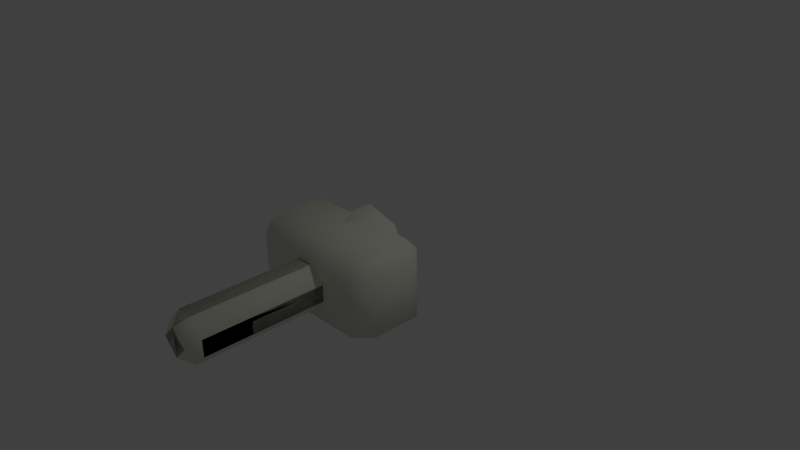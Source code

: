 # Source: test.blend  (saved by Blender 2.76.0; exported with 4.5.12 LTS)
import bpy
from mathutils import Matrix  # noqa: F401  (used for matrix-valued properties, if any)

bpy.ops.wm.read_factory_settings(use_empty=True)
scene = bpy.context.scene
scene.name = 'Scene'

# ---- collections
col_collection_1 = bpy.data.collections.new('Collection 1'); scene.collection.children.link(col_collection_1)

# ---- materials (node trees are filled in below, after node groups)
mat_default_001 = bpy.data.materials.new('default.001')
mat_default_001.alpha_threshold = 0.0
mat_default_001.use_transparent_shadow = False
mat_default_001.diffuse_color = (0.7899, 0.8133, 0.694, 1.0)
mat_default_001.specular_color = (0.0, 0.0, 0.0)
mat_default_001.roughness = 0.5
mat_default_001.specular_intensity = 1.0
mat_default = bpy.data.materials.new('default')
mat_default.alpha_threshold = 0.0
mat_default.use_transparent_shadow = False
mat_default.diffuse_color = (0.7899, 0.8133, 0.694, 1.0)
mat_default.specular_color = (0.0, 0.0, 0.0)
mat_default.roughness = 0.5
mat_default.specular_intensity = 1.0

# ---- node groups
ng_auto_smooth = bpy.data.node_groups.new('Auto Smooth', 'GeometryNodeTree')
_s = ng_auto_smooth.interface.new_socket(name='Geometry', in_out='OUTPUT', socket_type='NodeSocketGeometry')
_s = ng_auto_smooth.interface.new_socket(name='Geometry', in_out='INPUT', socket_type='NodeSocketGeometry')
_s = ng_auto_smooth.interface.new_socket(name='Angle', in_out='INPUT', socket_type='NodeSocketFloat')
_s.subtype = 'ANGLE'
_s.min_value = 0.0
_s.max_value = 3.142
ng_auto_smooth.is_modifier = True
_N = ng_auto_smooth.nodes; _L = ng_auto_smooth.links
n0 = _N.new('NodeGroupOutput'); n0.name = 'Group Output'; n0.location = (480, -100)
n1 = _N.new('NodeGroupInput'); n1.name = 'Group Input'; n1.location = (-420, -300)
n2 = _N.new('NodeGroupInput'); n2.name = 'Group Input.001'; n2.location = (-60, -100)
n3 = _N.new('GeometryNodeSetShadeSmooth'); n3.name = 'Set Shade Smooth'; n3.location = (120, -100)
n3.domain = 'EDGE'
n4 = _N.new('GeometryNodeSetShadeSmooth'); n4.name = 'Set Shade Smooth.001'; n4.location = (300, -100)
n5 = _N.new('GeometryNodeInputMeshEdgeAngle'); n5.name = 'Edge Angle'; n5.location = (-420, -220)
n6 = _N.new('GeometryNodeInputEdgeSmooth'); n6.name = 'Is Edge Smooth'; n6.location = (-60, -160)
n7 = _N.new('GeometryNodeInputShadeSmooth'); n7.name = 'Is Face Smooth'; n7.location = (-240, -340)
n8 = _N.new('FunctionNodeBooleanMath'); n8.name = 'Boolean Math'; n8.location = (-60, -220)
n9 = _N.new('FunctionNodeCompare'); n9.name = 'Compare'; n9.location = (-240, -180)
n9.operation = 'LESS_EQUAL'
_L.new(n5.outputs[0], n9.inputs[0])
_L.new(n4.outputs[0], n0.inputs[0])
_L.new(n1.outputs[1], n9.inputs[1])
_L.new(n9.outputs[0], n8.inputs[0])
_L.new(n7.outputs[0], n8.inputs[1])
_L.new(n2.outputs[0], n3.inputs[0])
_L.new(n6.outputs[0], n3.inputs[1])
_L.new(n3.outputs[0], n4.inputs[0])
_L.new(n8.outputs[0], n3.inputs[2])
n0.is_active_output = True

# ---- material node trees

# ---- world
world_world = bpy.data.worlds.new('World'); scene.world = world_world
world_world.color = (0.05088, 0.05088, 0.05088)
world_world.use_sun_shadow = False
world_world.sun_shadow_jitter_overblur = 0.0
world_world.cycles.sampling_method = 'MANUAL'
world_world.cycles.sample_map_resolution = 256

# ---- cameras
cam_camera = bpy.data.cameras.new('Camera')
cam_camera.clip_end = 100.0
cam_camera.lens = 35.0
cam_camera.sensor_width = 32.0
cam_camera.sensor_height = 18.0
cam_camera.ortho_scale = 7.314
cam_camera.dof.focus_distance = 0.0
cam_camera.dof.aperture_fstop = 128.0

# ---- lights
light_lamp = bpy.data.lights.new('Lamp', 'POINT')
light_lamp.transmission_factor = 0.0
light_lamp.cutoff_distance = 30.0
light_lamp.energy = 100.0
light_lamp.shadow_buffer_clip_start = 1.001
light_lamp.shadow_soft_size = 0.1
light_lamp.shadow_maximum_resolution = 0.006
light_lamp.use_absolute_resolution = True
light_lamp.cycles.use_multiple_importance_sampling = False

# ---- meshes
me_cube1_sep12_default = bpy.data.meshes.new('Cube1_sep12_default')
me_cube1_sep12_default.from_pydata([(0.7953, 0.542, 0.7953), (0.7953, 0.542, 0.0), (0.0, 0.542, 0.0), (0.0, 0.542, 0.7953), (1.0, 0.3373, 0.7953), (1.0, -0.3373, 0.7953), (1.0, -0.3373, 0.0), (1.0, 0.3373, 0.0), (0.7953, 0.3373, 1.0), (0.7953, -0.3373, 1.0), (0.7953, -0.542, 0.7953), (0.0, -0.542, 0.7953), (0.0, -0.542, 0.0), (0.7953, -0.542, 0.0), (0.0, 0.3373, 1.0), (0.0, -0.3373, 1.0), (-0.7953, 0.542, 0.7953), (-0.7953, 0.3373, 1.0), (-0.7953, -0.542, 0.7953), (-0.7953, -0.542, 0.0), (-0.7953, -0.3373, 1.0), (-0.7953, 0.542, 0.0), (-1.0, -0.3373, 0.0), (-1.0, 0.3373, 0.0), (-1.0, 0.3373, 0.7953), (-1.0, -0.3373, 0.7953)], [], [(0, 1, 2, 3), (4, 5, 6, 7), (4, 8, 9, 5), (10, 11, 12, 13), (9, 10, 5), (9, 8, 14, 15), (8, 4, 0), (6, 13, 12, 2, 1, 7), (7, 1, 0, 4), (13, 6, 5, 10), (3, 14, 8, 0), (3, 16, 17, 14), (11, 18, 19, 12), (15, 11, 10, 9), (15, 20, 18, 11), (14, 17, 20, 15), (2, 21, 16, 3), (12, 19, 22, 23, 21, 2), (16, 24, 17), (25, 18, 20), (25, 20, 17, 24), (24, 16, 21, 23), (18, 25, 22, 19), (23, 22, 25, 24)])
me_cube1_sep12_default.polygons.foreach_set('use_smooth', [True] * 24)
me_cube1_sep12_default.materials.append(mat_default_001)
me_cube1_sep12_default.use_remesh_preserve_volume = False
me_cube1_sep12_default.use_remesh_preserve_attributes = False
me_cube1_sep12_default.use_mirror_vertex_groups = False
me_cube1_sep12_default.update()
me_cube1_sep12_default.normals_split_custom_set([tuple(v) for v in zip(*[iter([0.367, 0.8548, 0.367, 0.3365, 0.8125, -0.4759, 0.0, 0.7071, -0.7071, 0.0, 0.9239, 0.3827, 0.8548, 0.367, 0.367, 0.8548, -0.367, 0.367, 0.8125, -0.3365, -0.4759, 0.8125, 0.3366, -0.4759, 0.8548, 0.367, 0.367, 0.367, 0.367, 0.8548, 0.367, -0.367, 0.8548, 0.8548, -0.367, 0.367, 0.367, -0.8548, 0.367, 0.0, -0.9239, 0.3827, 0.0, -0.7071, -0.7071, 0.3366, -0.8125, -0.4759, 0.367, -0.367, 0.8548, 0.367, -0.8548, 0.367, 0.8548, -0.367, 0.367, 0.367, -0.367, 0.8548, 0.367, 0.367, 0.8548, 0.0, 0.3827, 0.9239, 0.0, -0.3827, 0.9239, 0.367, 0.367, 0.8548, 0.8548, 0.367, 0.367, 0.367, 0.8548, 0.367, 0.8125, -0.3365, -0.4759, 0.3366, -0.8125, -0.4759, 0.0, -0.7071, -0.7071, 0.0, 0.7071, -0.7071, 0.3365, 0.8125, -0.4759, 0.8125, 0.3366, -0.4759, 0.8125, 0.3366, -0.4759, 0.3365, 0.8125, -0.4759, 0.367, 0.8548, 0.367, 0.8548, 0.367, 0.367, 0.3366, -0.8125, -0.4759, 0.8125, -0.3365, -0.4759, 0.8548, -0.367, 0.367, 0.367, -0.8548, 0.367, 0.0, 0.9239, 0.3827, 0.0, 0.3827, 0.9239, 0.367, 0.367, 0.8548, 0.367, 0.8548, 0.367, 0.0, 0.9239, 0.3827, -0.367, 0.8548, 0.367, -0.367, 0.367, 0.8548, 0.0, 0.3827, 0.9239, 0.0, -0.9239, 0.3827, -0.367, -0.8548, 0.367, -0.3365, -0.8125, -0.4759, 0.0, -0.7071, -0.7071, 0.0, -0.3827, 0.9239, 0.0, -0.9239, 0.3827, 0.367, -0.8548, 0.367, 0.367, -0.367, 0.8548, 0.0, -0.3827, 0.9239, -0.367, -0.367, 0.8548, -0.367, -0.8548, 0.367, 0.0, -0.9239, 0.3827, 0.0, 0.3827, 0.9239, -0.367, 0.367, 0.8548, -0.367, -0.367, 0.8548, 0.0, -0.3827, 0.9239, 0.0, 0.7071, -0.7071, -0.3366, 0.8125, -0.4759, -0.367, 0.8548, 0.367, 0.0, 0.9239, 0.3827, 0.0, -0.7071, -0.7071, -0.3365, -0.8125, -0.4759, -0.8125, -0.3365, -0.4759, -0.8125, 0.3366, -0.4759, -0.3366, 0.8125, -0.4759, 0.0, 0.7071, -0.7071, -0.367, 0.8548, 0.367, -0.8548, 0.367, 0.367, -0.367, 0.367, 0.8548, -0.8548, -0.367, 0.367, -0.367, -0.8548, 0.367, -0.367, -0.367, 0.8548, -0.8548, -0.367, 0.367, -0.367, -0.367, 0.8548, -0.367, 0.367, 0.8548, -0.8548, 0.367, 0.367, -0.8548, 0.367, 0.367, -0.367, 0.8548, 0.367, -0.3366, 0.8125, -0.4759, -0.8125, 0.3366, -0.4759, -0.367, -0.8548, 0.367, -0.8548, -0.367, 0.367, -0.8125, -0.3365, -0.4759, -0.3365, -0.8125, -0.4759, -0.8125, 0.3366, -0.4759, -0.8125, -0.3365, -0.4759, -0.8548, -0.367, 0.367, -0.8548, 0.367, 0.367])] * 3)])
me_cube1_sep13_default = bpy.data.meshes.new('Cube1_sep13_default')
me_cube1_sep13_default.from_pydata([(1.323, -0.1632, 1.538), (1.098, -0.1632, 1.538), (1.098, -2.737, 1.538), (1.323, -2.737, 1.538), (1.525, -2.737, 1.337), (1.525, -0.1632, 1.337), (1.211, -2.897, 1.425), (1.412, -2.897, 1.224), (1.525, -2.737, 1.111), (1.525, -0.1632, 1.111), (1.412, -0.003756, 1.224), (1.211, -0.003756, 1.425), (1.323, -2.737, 0.9095), (1.098, -2.737, 0.9095), (1.098, -0.1632, 0.9095), (1.323, -0.1632, 0.9095), (1.211, -0.003756, 1.022), (1.211, -2.897, 1.022), (1.009, -0.003756, 1.224), (0.8964, -0.1632, 1.337), (0.8964, -0.1632, 1.111), (0.8964, -2.737, 1.111), (0.8964, -2.737, 1.337), (1.009, -2.897, 1.224)], [], [(0, 1, 2, 3), (3, 4, 5, 0), (3, 6, 7, 4), (4, 8, 9, 5), (5, 10, 11, 0), (12, 13, 14, 15), (15, 9, 8, 12), (15, 16, 10, 9), (9, 10, 5), (8, 7, 17, 12), (18, 19, 1, 11), (11, 10, 16, 18), (11, 1, 0), (16, 14, 20, 18), (21, 22, 19, 20), (20, 14, 13, 21), (14, 16, 15), (13, 17, 23, 21), (19, 18, 20), (22, 2, 1, 19), (22, 23, 6, 2), (2, 6, 3), (23, 22, 21), (23, 17, 7, 6), (17, 13, 12), (7, 8, 4)])
me_cube1_sep13_default.polygons.foreach_set('use_smooth', [True] * 26)
me_cube1_sep13_default.materials.append(mat_default_001)
me_cube1_sep13_default.use_remesh_preserve_volume = False
me_cube1_sep13_default.use_remesh_preserve_attributes = False
me_cube1_sep13_default.use_mirror_vertex_groups = False
me_cube1_sep13_default.update()
me_cube1_sep13_default.normals_split_custom_set([tuple(v) for v in zip(*[iter([0.3449, 0.367, 0.8639, -0.3449, 0.367, 0.8639, -0.3449, -0.367, 0.8639, 0.3449, -0.367, 0.8639, 0.3449, -0.367, 0.8639, 0.8639, -0.367, 0.3449, 0.8639, 0.367, 0.3449, 0.3449, 0.367, 0.8639, 0.3449, -0.367, 0.8639, 1.449e-06, -0.8548, 0.519, 0.519, -0.8548, -2.624e-06, 0.8639, -0.367, 0.3449, 0.8639, -0.367, 0.3449, 0.8639, -0.367, -0.3449, 0.8639, 0.367, -0.3449, 0.8639, 0.367, 0.3449, 0.8639, 0.367, 0.3449, 0.519, 0.8548, 1.457e-06, -2.591e-06, 0.8548, 0.519, 0.3449, 0.367, 0.8639, 0.3449, -0.367, -0.8639, -0.3449, -0.367, -0.8639, -0.3449, 0.367, -0.8639, 0.3449, 0.367, -0.8639, 0.3449, 0.367, -0.8639, 0.8639, 0.367, -0.3449, 0.8639, -0.367, -0.3449, 0.3449, -0.367, -0.8639, 0.3449, 0.367, -0.8639, 1.414e-06, 0.8548, -0.519, 0.519, 0.8548, 1.457e-06, 0.8639, 0.367, -0.3449, 0.8639, 0.367, -0.3449, 0.519, 0.8548, 1.457e-06, 0.8639, 0.367, 0.3449, 0.8639, -0.367, -0.3449, 0.519, -0.8548, -2.624e-06, -2.561e-06, -0.8548, -0.519, 0.3449, -0.367, -0.8639, -0.519, 0.8548, -2.492e-06, -0.8639, 0.367, 0.3449, -0.3449, 0.367, 0.8639, -2.591e-06, 0.8548, 0.519, -2.591e-06, 0.8548, 0.519, 0.519, 0.8548, 1.457e-06, 1.414e-06, 0.8548, -0.519, -0.519, 0.8548, -2.492e-06, -2.591e-06, 0.8548, 0.519, -0.3449, 0.367, 0.8639, 0.3449, 0.367, 0.8639, 1.414e-06, 0.8548, -0.519, -0.3449, 0.367, -0.8639, -0.8639, 0.367, -0.3449, -0.519, 0.8548, -2.492e-06, -0.8639, -0.367, -0.3449, -0.8639, -0.367, 0.3449, -0.8639, 0.367, 0.3449, -0.8639, 0.367, -0.3449, -0.8639, 0.367, -0.3449, -0.3449, 0.367, -0.8639, -0.3449, -0.367, -0.8639, -0.8639, -0.367, -0.3449, -0.3449, 0.367, -0.8639, 1.414e-06, 0.8548, -0.519, 0.3449, 0.367, -0.8639, -0.3449, -0.367, -0.8639, -2.561e-06, -0.8548, -0.519, -0.519, -0.8548, 2.457e-06, -0.8639, -0.367, -0.3449, -0.8639, 0.367, 0.3449, -0.519, 0.8548, -2.492e-06, -0.8639, 0.367, -0.3449, -0.8639, -0.367, 0.3449, -0.3449, -0.367, 0.8639, -0.3449, 0.367, 0.8639, -0.8639, 0.367, 0.3449, -0.8639, -0.367, 0.3449, -0.519, -0.8548, 2.457e-06, 1.449e-06, -0.8548, 0.519, -0.3449, -0.367, 0.8639, -0.3449, -0.367, 0.8639, 1.449e-06, -0.8548, 0.519, 0.3449, -0.367, 0.8639, -0.519, -0.8548, 2.457e-06, -0.8639, -0.367, 0.3449, -0.8639, -0.367, -0.3449, -0.519, -0.8548, 2.457e-06, -2.561e-06, -0.8548, -0.519, 0.519, -0.8548, -2.624e-06, 1.449e-06, -0.8548, 0.519, -2.561e-06, -0.8548, -0.519, -0.3449, -0.367, -0.8639, 0.3449, -0.367, -0.8639, 0.519, -0.8548, -2.624e-06, 0.8639, -0.367, -0.3449, 0.8639, -0.367, 0.3449])] * 3)])
me_cube1_sep10_default = bpy.data.meshes.new('Cube1_sep10_default')
me_cube1_sep10_default.from_pydata([(1.323, -3.151, 1.538), (1.098, -3.151, 1.538), (1.098, -5.726, 1.538), (1.323, -5.726, 1.538), (1.525, -5.726, 1.337), (1.525, -3.151, 1.337), (1.211, -5.885, 1.425), (1.412, -5.885, 1.224), (1.525, -5.726, 1.111), (1.525, -3.151, 1.111), (1.412, -2.992, 1.224), (1.211, -2.992, 1.425), (1.323, -5.726, 0.9095), (1.098, -5.726, 0.9095), (1.098, -3.151, 0.9095), (1.323, -3.151, 0.9095), (1.211, -2.992, 1.022), (1.211, -5.885, 1.022), (1.009, -2.992, 1.224), (0.8964, -3.151, 1.337), (0.8964, -3.151, 1.111), (0.8964, -5.726, 1.111), (0.8964, -5.726, 1.337), (1.009, -5.885, 1.224)], [], [(0, 1, 2, 3), (3, 4, 5, 0), (3, 6, 7, 4), (4, 8, 9, 5), (5, 10, 11, 0), (12, 13, 14, 15), (15, 9, 8, 12), (15, 16, 10, 9), (9, 10, 5), (8, 7, 17, 12), (18, 19, 1, 11), (11, 10, 16, 18), (11, 1, 0), (16, 14, 20, 18), (21, 22, 19, 20), (20, 14, 13, 21), (14, 16, 15), (13, 17, 23, 21), (19, 18, 20), (22, 2, 1, 19), (22, 23, 6, 2), (2, 6, 3), (23, 22, 21), (23, 17, 7, 6), (17, 13, 12), (7, 8, 4)])
me_cube1_sep10_default.polygons.foreach_set('use_smooth', [True] * 26)
me_cube1_sep10_default.materials.append(mat_default_001)
me_cube1_sep10_default.use_remesh_preserve_volume = False
me_cube1_sep10_default.use_remesh_preserve_attributes = False
me_cube1_sep10_default.use_mirror_vertex_groups = False
me_cube1_sep10_default.update()
me_cube1_sep10_default.normals_split_custom_set([tuple(v) for v in zip(*[iter([0.3449, 0.367, 0.8639, -0.3449, 0.367, 0.8639, -0.3449, -0.367, 0.8639, 0.3449, -0.367, 0.8639, 0.3449, -0.367, 0.8639, 0.8639, -0.367, 0.3449, 0.8639, 0.367, 0.3449, 0.3449, 0.367, 0.8639, 0.3449, -0.367, 0.8639, 1.438e-06, -0.8548, 0.519, 0.519, -0.8548, -2.312e-06, 0.8639, -0.367, 0.3449, 0.8639, -0.367, 0.3449, 0.8639, -0.367, -0.3449, 0.8639, 0.367, -0.3449, 0.8639, 0.367, 0.3449, 0.8639, 0.367, 0.3449, 0.519, 0.8548, 1.485e-06, -2.583e-06, 0.8548, 0.519, 0.3449, 0.367, 0.8639, 0.3449, -0.367, -0.8639, -0.3449, -0.367, -0.8639, -0.3449, 0.367, -0.8639, 0.3449, 0.367, -0.8639, 0.3449, 0.367, -0.8639, 0.8639, 0.367, -0.3449, 0.8639, -0.367, -0.3449, 0.3449, -0.367, -0.8639, 0.3449, 0.367, -0.8639, 1.434e-06, 0.8548, -0.519, 0.519, 0.8548, 1.485e-06, 0.8639, 0.367, -0.3449, 0.8639, 0.367, -0.3449, 0.519, 0.8548, 1.485e-06, 0.8639, 0.367, 0.3449, 0.8639, -0.367, -0.3449, 0.519, -0.8548, -2.312e-06, -2.434e-06, -0.8548, -0.519, 0.3449, -0.367, -0.8639, -0.519, 0.8548, -2.498e-06, -0.8639, 0.367, 0.3449, -0.3449, 0.367, 0.8639, -2.583e-06, 0.8548, 0.519, -2.583e-06, 0.8548, 0.519, 0.519, 0.8548, 1.485e-06, 1.434e-06, 0.8548, -0.519, -0.519, 0.8548, -2.498e-06, -2.583e-06, 0.8548, 0.519, -0.3449, 0.367, 0.8639, 0.3449, 0.367, 0.8639, 1.434e-06, 0.8548, -0.519, -0.3449, 0.367, -0.8639, -0.8639, 0.367, -0.3449, -0.519, 0.8548, -2.498e-06, -0.8639, -0.367, -0.3449, -0.8639, -0.367, 0.3449, -0.8639, 0.367, 0.3449, -0.8639, 0.367, -0.3449, -0.8639, 0.367, -0.3449, -0.3449, 0.367, -0.8639, -0.3449, -0.367, -0.8639, -0.8639, -0.367, -0.3449, -0.3449, 0.367, -0.8639, 1.434e-06, 0.8548, -0.519, 0.3449, 0.367, -0.8639, -0.3449, -0.367, -0.8639, -2.434e-06, -0.8548, -0.519, -0.519, -0.8548, 2.328e-06, -0.8639, -0.367, -0.3449, -0.8639, 0.367, 0.3449, -0.519, 0.8548, -2.498e-06, -0.8639, 0.367, -0.3449, -0.8639, -0.367, 0.3449, -0.3449, -0.367, 0.8639, -0.3449, 0.367, 0.8639, -0.8639, 0.367, 0.3449, -0.8639, -0.367, 0.3449, -0.519, -0.8548, 2.328e-06, 1.438e-06, -0.8548, 0.519, -0.3449, -0.367, 0.8639, -0.3449, -0.367, 0.8639, 1.438e-06, -0.8548, 0.519, 0.3449, -0.367, 0.8639, -0.519, -0.8548, 2.328e-06, -0.8639, -0.367, 0.3449, -0.8639, -0.367, -0.3449, -0.519, -0.8548, 2.328e-06, -2.434e-06, -0.8548, -0.519, 0.519, -0.8548, -2.312e-06, 1.438e-06, -0.8548, 0.519, -2.434e-06, -0.8548, -0.519, -0.3449, -0.367, -0.8639, 0.3449, -0.367, -0.8639, 0.519, -0.8548, -2.312e-06, 0.8639, -0.367, -0.3449, 0.8639, -0.367, 0.3449])] * 3)])
me_cube1_sep11_default = bpy.data.meshes.new('Cube1_sep11_default')
me_cube1_sep11_default.from_pydata([(1.404, -6.418, 1.763), (1.017, -6.418, 1.763), (0.9755, -6.874, 1.88), (1.446, -6.874, 1.88), (1.866, -6.874, 1.459), (1.75, -6.418, 1.417), (1.44, -6.967, 1.883), (1.87, -6.967, 1.453), (1.866, -6.874, 0.9887), (1.75, -6.418, 1.03), (1.87, -6.967, 0.995), (1.412, -6.038, 1.224), (1.211, -6.038, 1.425), (1.446, -6.874, 0.5682), (0.9755, -6.874, 0.5682), (1.017, -6.418, 0.6845), (1.404, -6.418, 0.6845), (1.44, -6.967, 0.5644), (0.9818, -6.967, 0.5644), (1.211, -6.038, 1.022), (1.009, -6.038, 1.224), (0.6713, -6.418, 1.417), (0.6713, -6.418, 1.03), (0.555, -6.874, 0.9887), (0.555, -6.874, 1.459), (0.5512, -6.967, 0.995), (0.5512, -6.967, 1.453), (0.9818, -6.967, 1.883)], [], [(0, 1, 2, 3), (3, 4, 5, 0), (3, 6, 7, 4), (4, 8, 9, 5), (4, 7, 10, 8), (5, 11, 12, 0), (13, 14, 15, 16), (13, 17, 18, 14), (16, 9, 8, 13), (16, 19, 11, 9), (9, 11, 5), (8, 10, 17, 13), (20, 21, 1, 12), (12, 11, 19, 20), (12, 1, 0), (19, 15, 22, 20), (23, 24, 21, 22), (23, 25, 26, 24), (22, 15, 14, 23), (15, 19, 16), (14, 18, 25, 23), (21, 20, 22), (24, 2, 1, 21), (24, 26, 27, 2), (2, 27, 6, 3), (6, 27, 26, 25, 18, 17, 10, 7)])
me_cube1_sep11_default.polygons.foreach_set('use_smooth', [True] * 26)
me_cube1_sep11_default.materials.append(mat_default_001)
me_cube1_sep11_default.use_remesh_preserve_volume = False
me_cube1_sep11_default.use_remesh_preserve_attributes = False
me_cube1_sep11_default.use_mirror_vertex_groups = False
me_cube1_sep11_default.update()
me_cube1_sep11_default.normals_split_custom_set([tuple(v) for v in zip(*[iter([0.3263, 0.508, 0.7971, -0.3263, 0.508, 0.7971, -0.3793, 0.1378, 0.9149, 0.3793, 0.1378, 0.9149, 0.3793, 0.1378, 0.9149, 0.9149, 0.1378, 0.3793, 0.7971, 0.508, 0.3263, 0.3263, 0.508, 0.7971, 0.3793, 0.1378, 0.9149, 0.3382, -0.4685, 0.8162, 0.8162, -0.4685, 0.3382, 0.9149, 0.1378, 0.3793, 0.9149, 0.1378, 0.3793, 0.9149, 0.1378, -0.3793, 0.7971, 0.508, -0.3263, 0.7971, 0.508, 0.3263, 0.9149, 0.1378, 0.3793, 0.8162, -0.4685, 0.3382, 0.8162, -0.4685, -0.3382, 0.9149, 0.1378, -0.3793, 0.7971, 0.508, 0.3263, 0.4962, 0.8682, -3.722e-06, 8.978e-07, 0.8682, 0.4962, 0.3263, 0.508, 0.7971, 0.3793, 0.1378, -0.9149, -0.3793, 0.1378, -0.9149, -0.3263, 0.508, -0.7971, 0.3263, 0.508, -0.7971, 0.3793, 0.1378, -0.9149, 0.3382, -0.4685, -0.8162, -0.3382, -0.4685, -0.8162, -0.3793, 0.1378, -0.9149, 0.3263, 0.508, -0.7971, 0.7971, 0.508, -0.3263, 0.9149, 0.1378, -0.3793, 0.3793, 0.1378, -0.9149, 0.3263, 0.508, -0.7971, -3.973e-06, 0.8682, -0.4962, 0.4962, 0.8682, -3.722e-06, 0.7971, 0.508, -0.3263, 0.7971, 0.508, -0.3263, 0.4962, 0.8682, -3.722e-06, 0.7971, 0.508, 0.3263, 0.9149, 0.1378, -0.3793, 0.8162, -0.4685, -0.3382, 0.3382, -0.4685, -0.8162, 0.3793, 0.1378, -0.9149, -0.4962, 0.8682, 8.121e-07, -0.7971, 0.508, 0.3263, -0.3263, 0.508, 0.7971, 8.978e-07, 0.8682, 0.4962, 8.978e-07, 0.8682, 0.4962, 0.4962, 0.8682, -3.722e-06, -3.973e-06, 0.8682, -0.4962, -0.4962, 0.8682, 8.121e-07, 8.978e-07, 0.8682, 0.4962, -0.3263, 0.508, 0.7971, 0.3263, 0.508, 0.7971, -3.973e-06, 0.8682, -0.4962, -0.3263, 0.508, -0.7971, -0.7971, 0.508, -0.3263, -0.4962, 0.8682, 8.121e-07, -0.9149, 0.1378, -0.3793, -0.9149, 0.1378, 0.3793, -0.7971, 0.508, 0.3263, -0.7971, 0.508, -0.3263, -0.9149, 0.1378, -0.3793, -0.8162, -0.4685, -0.3382, -0.8162, -0.4685, 0.3382, -0.9149, 0.1378, 0.3793, -0.7971, 0.508, -0.3263, -0.3263, 0.508, -0.7971, -0.3793, 0.1378, -0.9149, -0.9149, 0.1378, -0.3793, -0.3263, 0.508, -0.7971, -3.973e-06, 0.8682, -0.4962, 0.3263, 0.508, -0.7971, -0.3793, 0.1378, -0.9149, -0.3382, -0.4685, -0.8162, -0.8162, -0.4685, -0.3382, -0.9149, 0.1378, -0.3793, -0.7971, 0.508, 0.3263, -0.4962, 0.8682, 8.121e-07, -0.7971, 0.508, -0.3263, -0.9149, 0.1378, 0.3793, -0.3793, 0.1378, 0.9149, -0.3263, 0.508, 0.7971, -0.7971, 0.508, 0.3263, -0.9149, 0.1378, 0.3793, -0.8162, -0.4685, 0.3382, -0.3382, -0.4685, 0.8162, -0.3793, 0.1378, 0.9149, -0.3793, 0.1378, 0.9149, -0.3382, -0.4685, 0.8162, 0.3382, -0.4685, 0.8162, 0.3793, 0.1378, 0.9149, 0.3382, -0.4685, 0.8162, -0.3382, -0.4685, 0.8162, -0.8162, -0.4685, 0.3382, -0.8162, -0.4685, -0.3382, -0.3382, -0.4685, -0.8162, 0.3382, -0.4685, -0.8162, 0.8162, -0.4685, -0.3382, 0.8162, -0.4685, 0.3382])] * 3)])
me_cube1_sep9_default = bpy.data.meshes.new('Cube1_sep9_default')
me_cube1_sep9_default.from_pydata([(-1.323, -0.1632, 1.538), (-1.525, -0.1632, 1.337), (-1.525, -2.737, 1.337), (-1.323, -2.737, 1.538), (-1.211, -0.003756, 1.425), (-1.412, -0.003756, 1.224), (-1.098, -0.1632, 1.538), (-1.098, -2.737, 1.538), (-1.211, -2.897, 1.425), (-1.525, -2.737, 1.111), (-1.412, -2.897, 1.224), (-1.525, -0.1632, 1.111), (-1.323, -2.737, 0.9095), (-1.323, -0.1632, 0.9095), (-1.098, -2.737, 0.9095), (-1.211, -2.897, 1.022), (-1.211, -0.003756, 1.022), (-1.098, -0.1632, 0.9095), (-1.009, -0.003756, 1.224), (-0.8964, -0.1632, 1.111), (-0.8964, -0.1632, 1.337), (-0.8964, -2.737, 1.111), (-0.8964, -2.737, 1.337), (-1.009, -2.897, 1.224)], [], [(0, 1, 2, 3), (0, 4, 5, 1), (0, 6, 4), (3, 7, 6, 0), (3, 8, 7), (2, 9, 10), (2, 10, 8, 3), (1, 11, 9, 2), (1, 5, 11), (12, 9, 11, 13), (12, 14, 15), (12, 15, 10, 9), (13, 16, 17), (13, 17, 14, 12), (11, 5, 16, 13), (18, 16, 5, 4), (18, 19, 17, 16), (4, 6, 20, 18), (21, 14, 17, 19), (21, 22, 23), (21, 23, 15, 14), (19, 18, 20), (19, 20, 22, 21), (20, 6, 7, 22), (7, 8, 23, 22), (8, 10, 15, 23)])
me_cube1_sep9_default.polygons.foreach_set('use_smooth', [True] * 26)
me_cube1_sep9_default.materials.append(mat_default_001)
me_cube1_sep9_default.use_remesh_preserve_volume = False
me_cube1_sep9_default.use_remesh_preserve_attributes = False
me_cube1_sep9_default.use_mirror_vertex_groups = False
me_cube1_sep9_default.update()
me_cube1_sep9_default.normals_split_custom_set([tuple(v) for v in zip(*[iter([-0.3449, 0.367, 0.8639, -0.8639, 0.367, 0.3449, -0.8639, -0.367, 0.3449, -0.3449, -0.367, 0.8639, -0.3449, 0.367, 0.8639, -1.363e-06, 0.8548, 0.519, -0.519, 0.8548, -2.529e-06, -0.8639, 0.367, 0.3449, -0.3449, 0.367, 0.8639, 0.3449, 0.367, 0.8639, -1.363e-06, 0.8548, 0.519, -0.3449, -0.367, 0.8639, 0.3449, -0.367, 0.8639, 0.3449, 0.367, 0.8639, -0.3449, 0.367, 0.8639, -0.3449, -0.367, 0.8639, -2.505e-06, -0.8548, 0.519, 0.3449, -0.367, 0.8639, -0.8639, -0.367, 0.3449, -0.8639, -0.367, -0.3449, -0.519, -0.8548, -2.418e-06, -0.8639, -0.367, 0.3449, -0.519, -0.8548, -2.418e-06, -2.505e-06, -0.8548, 0.519, -0.3449, -0.367, 0.8639, -0.8639, 0.367, 0.3449, -0.8639, 0.367, -0.3449, -0.8639, -0.367, -0.3449, -0.8639, -0.367, 0.3449, -0.8639, 0.367, 0.3449, -0.519, 0.8548, -2.529e-06, -0.8639, 0.367, -0.3449, -0.3449, -0.367, -0.8639, -0.8639, -0.367, -0.3449, -0.8639, 0.367, -0.3449, -0.3449, 0.367, -0.8639, -0.3449, -0.367, -0.8639, 0.3449, -0.367, -0.8639, 2.557e-06, -0.8548, -0.519, -0.3449, -0.367, -0.8639, 2.557e-06, -0.8548, -0.519, -0.519, -0.8548, -2.418e-06, -0.8639, -0.367, -0.3449, -0.3449, 0.367, -0.8639, -2.531e-06, 0.8548, -0.519, 0.3449, 0.367, -0.8639, -0.3449, 0.367, -0.8639, 0.3449, 0.367, -0.8639, 0.3449, -0.367, -0.8639, -0.3449, -0.367, -0.8639, -0.8639, 0.367, -0.3449, -0.519, 0.8548, -2.529e-06, -2.531e-06, 0.8548, -0.519, -0.3449, 0.367, -0.8639, 0.519, 0.8548, -1.404e-06, -2.531e-06, 0.8548, -0.519, -0.519, 0.8548, -2.529e-06, -1.363e-06, 0.8548, 0.519, 0.519, 0.8548, -1.404e-06, 0.8639, 0.367, -0.3449, 0.3449, 0.367, -0.8639, -2.531e-06, 0.8548, -0.519, -1.363e-06, 0.8548, 0.519, 0.3449, 0.367, 0.8639, 0.8639, 0.367, 0.3449, 0.519, 0.8548, -1.404e-06, 0.8639, -0.367, -0.3449, 0.3449, -0.367, -0.8639, 0.3449, 0.367, -0.8639, 0.8639, 0.367, -0.3449, 0.8639, -0.367, -0.3449, 0.8639, -0.367, 0.3449, 0.519, -0.8548, 2.746e-06, 0.8639, -0.367, -0.3449, 0.519, -0.8548, 2.746e-06, 2.557e-06, -0.8548, -0.519, 0.3449, -0.367, -0.8639, 0.8639, 0.367, -0.3449, 0.519, 0.8548, -1.404e-06, 0.8639, 0.367, 0.3449, 0.8639, 0.367, -0.3449, 0.8639, 0.367, 0.3449, 0.8639, -0.367, 0.3449, 0.8639, -0.367, -0.3449, 0.8639, 0.367, 0.3449, 0.3449, 0.367, 0.8639, 0.3449, -0.367, 0.8639, 0.8639, -0.367, 0.3449, 0.3449, -0.367, 0.8639, -2.505e-06, -0.8548, 0.519, 0.519, -0.8548, 2.746e-06, 0.8639, -0.367, 0.3449, -2.505e-06, -0.8548, 0.519, -0.519, -0.8548, -2.418e-06, 2.557e-06, -0.8548, -0.519, 0.519, -0.8548, 2.746e-06])] * 3)])
me_cube1_default_001 = bpy.data.meshes.new('Cube1_default.001')
me_cube1_default_001.from_pydata([(-1.323, -3.151, 1.538), (-1.525, -3.151, 1.337), (-1.525, -5.726, 1.337), (-1.323, -5.726, 1.538), (-1.211, -2.992, 1.425), (-1.412, -2.992, 1.224), (-1.098, -3.151, 1.538), (-1.098, -5.726, 1.538), (-1.211, -5.885, 1.425), (-1.525, -5.726, 1.111), (-1.412, -5.885, 1.224), (-1.525, -3.151, 1.111), (-1.323, -5.726, 0.9095), (-1.323, -3.151, 0.9095), (-1.098, -5.726, 0.9095), (-1.211, -5.885, 1.022), (-1.211, -2.992, 1.022), (-1.098, -3.151, 0.9095), (-1.009, -2.992, 1.224), (-0.8964, -3.151, 1.111), (-0.8964, -3.151, 1.337), (-0.8964, -5.726, 1.111), (-0.8964, -5.726, 1.337), (-1.009, -5.885, 1.224)], [], [(0, 1, 2, 3), (0, 4, 5, 1), (0, 6, 4), (3, 7, 6, 0), (3, 8, 7), (2, 9, 10), (2, 10, 8, 3), (1, 11, 9, 2), (1, 5, 11), (12, 9, 11, 13), (12, 14, 15), (12, 15, 10, 9), (13, 16, 17), (13, 17, 14, 12), (11, 5, 16, 13), (18, 16, 5, 4), (18, 19, 17, 16), (4, 6, 20, 18), (21, 14, 17, 19), (21, 22, 23), (21, 23, 15, 14), (19, 18, 20), (19, 20, 22, 21), (20, 6, 7, 22), (7, 8, 23, 22), (8, 10, 15, 23)])
me_cube1_default_001.polygons.foreach_set('use_smooth', [True] * 26)
me_cube1_default_001.materials.append(mat_default_001)
me_cube1_default_001.use_remesh_preserve_volume = False
me_cube1_default_001.use_remesh_preserve_attributes = False
me_cube1_default_001.use_mirror_vertex_groups = False
me_cube1_default_001.update()
me_cube1_default_001.normals_split_custom_set([tuple(v) for v in zip(*[iter([-0.3449, 0.367, 0.8639, -0.8639, 0.367, 0.3449, -0.8639, -0.367, 0.3449, -0.3449, -0.367, 0.8639, -0.3449, 0.367, 0.8639, -1.397e-06, 0.8548, 0.519, -0.519, 0.8548, -2.518e-06, -0.8639, 0.367, 0.3449, -0.3449, 0.367, 0.8639, 0.3449, 0.367, 0.8639, -1.397e-06, 0.8548, 0.519, -0.3449, -0.367, 0.8639, 0.3449, -0.367, 0.8639, 0.3449, 0.367, 0.8639, -0.3449, 0.367, 0.8639, -0.3449, -0.367, 0.8639, -2.669e-06, -0.8548, 0.519, 0.3449, -0.367, 0.8639, -0.8639, -0.367, 0.3449, -0.8639, -0.367, -0.3449, -0.519, -0.8548, -2.751e-06, -0.8639, -0.367, 0.3449, -0.519, -0.8548, -2.751e-06, -2.669e-06, -0.8548, 0.519, -0.3449, -0.367, 0.8639, -0.8639, 0.367, 0.3449, -0.8639, 0.367, -0.3449, -0.8639, -0.367, -0.3449, -0.8639, -0.367, 0.3449, -0.8639, 0.367, 0.3449, -0.519, 0.8548, -2.518e-06, -0.8639, 0.367, -0.3449, -0.3449, -0.367, -0.8639, -0.8639, -0.367, -0.3449, -0.8639, 0.367, -0.3449, -0.3449, 0.367, -0.8639, -0.3449, -0.367, -0.8639, 0.3449, -0.367, -0.8639, 2.565e-06, -0.8548, -0.519, -0.3449, -0.367, -0.8639, 2.565e-06, -0.8548, -0.519, -0.519, -0.8548, -2.751e-06, -0.8639, -0.367, -0.3449, -0.3449, 0.367, -0.8639, -2.548e-06, 0.8548, -0.519, 0.3449, 0.367, -0.8639, -0.3449, 0.367, -0.8639, 0.3449, 0.367, -0.8639, 0.3449, -0.367, -0.8639, -0.3449, -0.367, -0.8639, -0.8639, 0.367, -0.3449, -0.519, 0.8548, -2.518e-06, -2.548e-06, 0.8548, -0.519, -0.3449, 0.367, -0.8639, 0.519, 0.8548, -1.376e-06, -2.548e-06, 0.8548, -0.519, -0.519, 0.8548, -2.518e-06, -1.397e-06, 0.8548, 0.519, 0.519, 0.8548, -1.376e-06, 0.8639, 0.367, -0.3449, 0.3449, 0.367, -0.8639, -2.548e-06, 0.8548, -0.519, -1.397e-06, 0.8548, 0.519, 0.3449, 0.367, 0.8639, 0.8639, 0.367, 0.3449, 0.519, 0.8548, -1.376e-06, 0.8639, -0.367, -0.3449, 0.3449, -0.367, -0.8639, 0.3449, 0.367, -0.8639, 0.8639, 0.367, -0.3449, 0.8639, -0.367, -0.3449, 0.8639, -0.367, 0.3449, 0.519, -0.8548, 2.831e-06, 0.8639, -0.367, -0.3449, 0.519, -0.8548, 2.831e-06, 2.565e-06, -0.8548, -0.519, 0.3449, -0.367, -0.8639, 0.8639, 0.367, -0.3449, 0.519, 0.8548, -1.376e-06, 0.8639, 0.367, 0.3449, 0.8639, 0.367, -0.3449, 0.8639, 0.367, 0.3449, 0.8639, -0.367, 0.3449, 0.8639, -0.367, -0.3449, 0.8639, 0.367, 0.3449, 0.3449, 0.367, 0.8639, 0.3449, -0.367, 0.8639, 0.8639, -0.367, 0.3449, 0.3449, -0.367, 0.8639, -2.669e-06, -0.8548, 0.519, 0.519, -0.8548, 2.831e-06, 0.8639, -0.367, 0.3449, -2.669e-06, -0.8548, 0.519, -0.519, -0.8548, -2.751e-06, 2.565e-06, -0.8548, -0.519, 0.519, -0.8548, 2.831e-06])] * 3)])
me_cube1_sep8_default = bpy.data.meshes.new('Cube1_sep8_default')
me_cube1_sep8_default.from_pydata([(-1.404, -6.418, 1.763), (-1.75, -6.418, 1.417), (-1.866, -6.874, 1.459), (-1.446, -6.874, 1.88), (-1.211, -6.038, 1.425), (-1.412, -6.038, 1.224), (-1.017, -6.418, 1.763), (-0.9755, -6.874, 1.88), (-1.44, -6.967, 1.883), (-0.9818, -6.967, 1.883), (-1.87, -6.967, 1.453), (-1.75, -6.418, 1.03), (-1.866, -6.874, 0.9887), (-1.446, -6.874, 0.5682), (-1.404, -6.418, 0.6845), (-1.44, -6.967, 0.5644), (-1.87, -6.967, 0.995), (-1.211, -6.038, 1.022), (-1.017, -6.418, 0.6845), (-0.9755, -6.874, 0.5682), (-1.009, -6.038, 1.224), (-0.6713, -6.418, 1.03), (-0.6713, -6.418, 1.417), (-0.555, -6.874, 0.9887), (-0.5512, -6.967, 0.995), (-0.9818, -6.967, 0.5644), (-0.555, -6.874, 1.459), (-0.5512, -6.967, 1.453)], [], [(0, 1, 2, 3), (0, 4, 5, 1), (0, 6, 4), (3, 7, 6, 0), (3, 8, 9, 7), (2, 10, 8, 3), (1, 11, 12, 2), (1, 5, 11), (13, 12, 11, 14), (13, 15, 16, 12), (14, 17, 18), (14, 18, 19, 13), (11, 5, 17, 14), (12, 16, 10, 2), (20, 17, 5, 4), (20, 21, 18, 17), (4, 6, 22, 20), (23, 19, 18, 21), (23, 24, 25, 19), (21, 20, 22), (21, 22, 26, 23), (19, 25, 15, 13), (22, 6, 7, 26), (26, 27, 24, 23), (7, 9, 27, 26), (10, 16, 15, 25, 24, 27, 9, 8)])
me_cube1_sep8_default.polygons.foreach_set('use_smooth', [True] * 26)
me_cube1_sep8_default.materials.append(mat_default_001)
me_cube1_sep8_default.use_remesh_preserve_volume = False
me_cube1_sep8_default.use_remesh_preserve_attributes = False
me_cube1_sep8_default.use_mirror_vertex_groups = False
me_cube1_sep8_default.update()
me_cube1_sep8_default.normals_split_custom_set([tuple(v) for v in zip(*[iter([-0.3263, 0.508, 0.7971, -0.7971, 0.508, 0.3263, -0.9149, 0.1378, 0.3793, -0.3793, 0.1378, 0.9149, -0.3263, 0.508, 0.7971, 3.902e-06, 0.8682, 0.4962, -0.4962, 0.8682, 7.283e-07, -0.7971, 0.508, 0.3263, -0.3263, 0.508, 0.7971, 0.3263, 0.508, 0.7971, 3.902e-06, 0.8682, 0.4962, -0.3793, 0.1378, 0.9149, 0.3793, 0.1378, 0.9149, 0.3263, 0.508, 0.7971, -0.3263, 0.508, 0.7971, -0.3793, 0.1378, 0.9149, -0.3382, -0.4685, 0.8162, 0.3382, -0.4685, 0.8162, 0.3793, 0.1378, 0.9149, -0.9149, 0.1378, 0.3793, -0.8162, -0.4685, 0.3382, -0.3382, -0.4685, 0.8162, -0.3793, 0.1378, 0.9149, -0.7971, 0.508, 0.3263, -0.7971, 0.508, -0.3263, -0.9149, 0.1378, -0.3793, -0.9149, 0.1378, 0.3793, -0.7971, 0.508, 0.3263, -0.4962, 0.8682, 7.283e-07, -0.7971, 0.508, -0.3263, -0.3793, 0.1378, -0.9149, -0.9149, 0.1378, -0.3793, -0.7971, 0.508, -0.3263, -0.3263, 0.508, -0.7971, -0.3793, 0.1378, -0.9149, -0.3382, -0.4685, -0.8162, -0.8162, -0.4685, -0.3382, -0.9149, 0.1378, -0.3793, -0.3263, 0.508, -0.7971, 1.136e-06, 0.8682, -0.4962, 0.3263, 0.508, -0.7971, -0.3263, 0.508, -0.7971, 0.3263, 0.508, -0.7971, 0.3793, 0.1378, -0.9149, -0.3793, 0.1378, -0.9149, -0.7971, 0.508, -0.3263, -0.4962, 0.8682, 7.283e-07, 1.136e-06, 0.8682, -0.4962, -0.3263, 0.508, -0.7971, -0.9149, 0.1378, -0.3793, -0.8162, -0.4685, -0.3382, -0.8162, -0.4685, 0.3382, -0.9149, 0.1378, 0.3793, 0.4962, 0.8682, 4.098e-06, 1.136e-06, 0.8682, -0.4962, -0.4962, 0.8682, 7.283e-07, 3.902e-06, 0.8682, 0.4962, 0.4962, 0.8682, 4.098e-06, 0.7971, 0.508, -0.3263, 0.3263, 0.508, -0.7971, 1.136e-06, 0.8682, -0.4962, 3.902e-06, 0.8682, 0.4962, 0.3263, 0.508, 0.7971, 0.7971, 0.508, 0.3263, 0.4962, 0.8682, 4.098e-06, 0.9149, 0.1378, -0.3793, 0.3793, 0.1378, -0.9149, 0.3263, 0.508, -0.7971, 0.7971, 0.508, -0.3263, 0.9149, 0.1378, -0.3793, 0.8162, -0.4685, -0.3382, 0.3382, -0.4685, -0.8162, 0.3793, 0.1378, -0.9149, 0.7971, 0.508, -0.3263, 0.4962, 0.8682, 4.098e-06, 0.7971, 0.508, 0.3263, 0.7971, 0.508, -0.3263, 0.7971, 0.508, 0.3263, 0.9149, 0.1378, 0.3793, 0.9149, 0.1378, -0.3793, 0.3793, 0.1378, -0.9149, 0.3382, -0.4685, -0.8162, -0.3382, -0.4685, -0.8162, -0.3793, 0.1378, -0.9149, 0.7971, 0.508, 0.3263, 0.3263, 0.508, 0.7971, 0.3793, 0.1378, 0.9149, 0.9149, 0.1378, 0.3793, 0.9149, 0.1378, 0.3793, 0.8162, -0.4685, 0.3382, 0.8162, -0.4685, -0.3382, 0.9149, 0.1378, -0.3793, 0.3793, 0.1378, 0.9149, 0.3382, -0.4685, 0.8162, 0.8162, -0.4685, 0.3382, 0.9149, 0.1378, 0.3793, -0.8162, -0.4685, 0.3382, -0.8162, -0.4685, -0.3382, -0.3382, -0.4685, -0.8162, 0.3382, -0.4685, -0.8162, 0.8162, -0.4685, -0.3382, 0.8162, -0.4685, 0.3382, 0.3382, -0.4685, 0.8162, -0.3382, -0.4685, 0.8162])] * 3)])
me_cube1_default = bpy.data.meshes.new('Cube1_default')
me_cube1_default.from_pydata([], [], [])
me_cube1_default.materials.append(mat_default)
me_cube1_default.use_remesh_preserve_volume = False
me_cube1_default.use_remesh_preserve_attributes = False
me_cube1_default.use_mirror_vertex_groups = False
me_cube1_default.update()
arm_armature_001 = bpy.data.armatures.new('Armature.001')  # bones are not reproduced

# ---- objects
ob_metarig = bpy.data.objects.new('metarig', arm_armature_001)
ob_pelvis = bpy.data.objects.new('pelvis', me_cube1_sep12_default)
ob_thigh_l = bpy.data.objects.new('thigh.l', me_cube1_sep13_default)
ob_foreleg_l = bpy.data.objects.new('foreleg.l', me_cube1_sep10_default)
ob_foot_l = bpy.data.objects.new('foot.l', me_cube1_sep11_default)
ob_thigh_r = bpy.data.objects.new('thigh.r', me_cube1_sep9_default)
ob_foreleg_r = bpy.data.objects.new('foreleg.r', me_cube1_default_001)
ob_foot_r = bpy.data.objects.new('foot.r', me_cube1_sep8_default)
ob_cube1_default = bpy.data.objects.new('Cube1_default', me_cube1_default)
ob_lamp = bpy.data.objects.new('Lamp', light_lamp)
ob_camera = bpy.data.objects.new('Camera', cam_camera)

# ---- transforms, parenting, visibility, modifiers, constraints
ob_metarig.location = (0.0, 0.0, 0.0)
ob_metarig.show_in_front = True
ob_metarig.lineart.crease_threshold = 0.0
ob_pelvis.parent = ob_metarig
ob_pelvis.matrix_parent_inverse = Matrix(((1.0, 0.0, 0.0, 0.0), (0.0, -2.384e-07, 1.0, -0.6921), (0.0, -1.0, -2.199e-07, 0.6963), (0.0, 0.0, 0.0, 1.0)))
ob_pelvis.location = (0.0, 1.094, 0.1501)
ob_pelvis.rotation_euler = (1.571, -0.0, 0.0)
ob_pelvis.lineart.crease_threshold = 0.0
ob_thigh_l.parent = ob_metarig
ob_thigh_l.matrix_parent_inverse = Matrix(((1.0, 8.742e-08, 2.98e-08, -1.211), (0.0, 1.148e-07, -1.0, -2.747), (-8.941e-08, 1.0, 9.686e-08, 0.13), (0.0, 0.0, 0.0, 1.0)))
ob_thigh_l.location = (0.0, 1.094, 0.1501)
ob_thigh_l.rotation_euler = (1.571, -0.0, 0.0)
ob_thigh_l.lineart.crease_threshold = 0.0
ob_foreleg_l.parent = ob_metarig
ob_foreleg_l.matrix_parent_inverse = Matrix(((1.0, 3.553e-15, 0.0, -1.211), (0.0, 1.78e-07, -1.0, -5.735), (7.451e-09, 1.0, 1.621e-07, 0.13), (0.0, 0.0, 0.0, 1.0)))
ob_foreleg_l.location = (0.0, 1.094, 0.1501)
ob_foreleg_l.rotation_euler = (1.571, -0.0, 0.0)
ob_foreleg_l.lineart.crease_threshold = 0.0
ob_foot_l.parent = ob_metarig
ob_foot_l.matrix_parent_inverse = Matrix(((0.2954, -0.9554, -2.31e-07, -0.4818), (0.0, 4.063e-07, -1.0, -6.817), (0.9554, 0.2954, -5.96e-08, -1.118), (0.0, 0.0, 0.0, 1.0)))
ob_foot_l.location = (0.0, 1.094, 0.1501)
ob_foot_l.rotation_euler = (1.571, -0.0, 0.0)
ob_foot_l.lineart.crease_threshold = 0.0
ob_thigh_r.parent = ob_metarig
ob_thigh_r.matrix_parent_inverse = Matrix(((1.0, 8.742e-08, -2.98e-08, 1.211), (0.0, 1.148e-07, -1.0, -2.747), (-8.941e-08, 1.0, 9.686e-08, 0.13), (0.0, 0.0, 0.0, 1.0)))
ob_thigh_r.location = (0.0, 1.094, 0.1501)
ob_thigh_r.rotation_euler = (1.571, -0.0, 0.0)
ob_thigh_r.lineart.crease_threshold = 0.0
ob_foreleg_r.parent = ob_metarig
ob_foreleg_r.matrix_parent_inverse = Matrix(((1.0, -3.553e-15, 0.0, 1.211), (0.0, 1.78e-07, -1.0, -5.735), (-7.451e-09, 1.0, 1.621e-07, 0.13), (0.0, 0.0, 0.0, 1.0)))
ob_foreleg_r.location = (0.0, 1.094, 0.1501)
ob_foreleg_r.rotation_euler = (1.571, -0.0, 0.0)
ob_foreleg_r.lineart.crease_threshold = 0.0
ob_foot_r.parent = ob_metarig
ob_foot_r.matrix_parent_inverse = Matrix(((-0.964, -0.2658, -1.937e-07, -1.202), (0.0, 3.048e-07, -1.0, -6.817), (0.2658, -0.964, -1.77e-07, 0.1965), (0.0, 0.0, 0.0, 1.0)))
ob_foot_r.location = (0.0, 1.094, 0.1501)
ob_foot_r.rotation_euler = (1.571, -0.0, 0.0)
ob_foot_r.lineart.crease_threshold = 0.0
ob_cube1_default.location = (0.0, 0.0, 0.0)
ob_cube1_default.lineart.crease_threshold = 0.0
_m = ob_cube1_default.modifiers.new('Auto Smooth', 'NODES')
_m.node_group = ng_auto_smooth
_gi = [s.identifier for s in ng_auto_smooth.interface.items_tree if s.item_type == 'SOCKET' and s.in_out == 'INPUT']
_m[_gi[1]] = 30.0  # Angle
ob_lamp.location = (4.076, 1.005, 5.904)
ob_lamp.rotation_euler = (0.6503, 0.05522, 1.866)
ob_lamp.lock_rotations_4d = False
ob_lamp.empty_display_type = 'ARROWS'
ob_lamp.color = (0.0, 0.0, 0.0, 0.0)
ob_lamp.lineart.crease_threshold = 0.0
ob_camera.location = (7.481, -6.508, 5.344)
ob_camera.rotation_euler = (1.109, 0.01082, 0.8149)
ob_camera.lock_rotations_4d = False
ob_camera.empty_display_type = 'ARROWS'
ob_camera.color = (0.0, 0.0, 0.0, 0.0)
ob_camera.display_type = 'WIRE'
ob_camera.lineart.crease_threshold = 0.0

# ---- collection membership
col_collection_1.objects.link(ob_metarig)
col_collection_1.objects.link(ob_pelvis)
col_collection_1.objects.link(ob_thigh_l)
col_collection_1.objects.link(ob_foreleg_l)
col_collection_1.objects.link(ob_foot_l)
col_collection_1.objects.link(ob_thigh_r)
col_collection_1.objects.link(ob_foreleg_r)
col_collection_1.objects.link(ob_foot_r)
col_collection_1.objects.link(ob_cube1_default)
col_collection_1.objects.link(ob_lamp)
col_collection_1.objects.link(ob_camera)

# ---- scene / render settings (as saved in the file)
scene.camera = ob_camera
scene.frame_start = 1; scene.frame_end = 250; scene.frame_set(1)
scene.render.engine = 'BLENDER_EEVEE_NEXT'
scene.render.resolution_percentage = 50
scene.render.dither_intensity = 0.0
scene.cycles.use_denoising = False
scene.cycles.samples = 10
scene.cycles.sampling_pattern = 'TABULATED_SOBOL'
scene.cycles.light_sampling_threshold = 0.0
scene.cycles.use_adaptive_sampling = False
scene.cycles.use_light_tree = False
scene.cycles.blur_glossy = 0.0
scene.cycles.pixel_filter_type = 'GAUSSIAN'
scene.cycles.sample_clamp_indirect = 0.0
scene.view_settings.view_transform = 'Standard'
bpy.context.view_layer.update()
